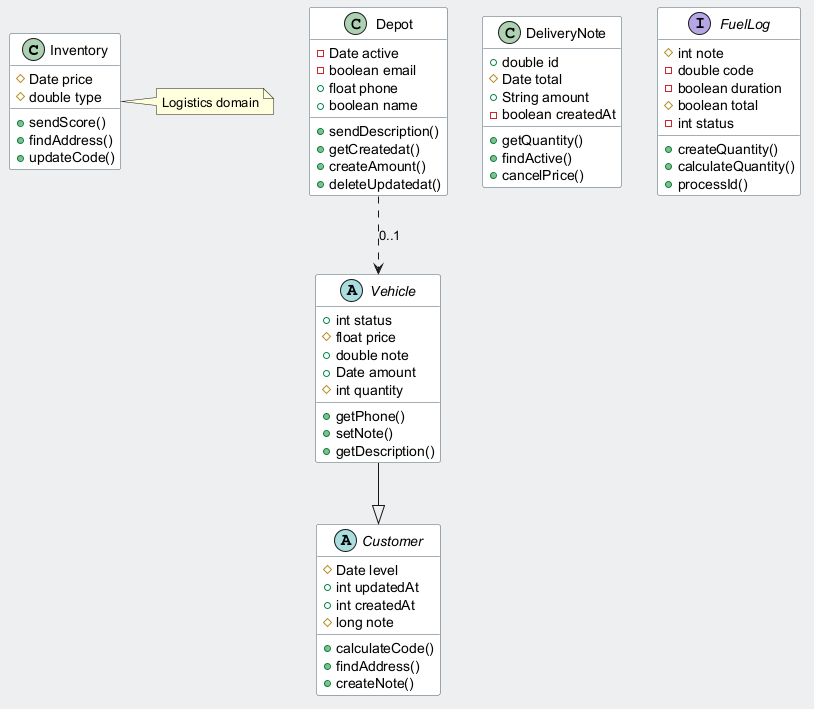

The diagram above was rendered by PlantUML. Its source (embedded in the PNG):
@startuml
skinparam backgroundColor #ECEFF1
skinparam classBackgroundColor #FFFFFF
skinparam classBorderColor #455A64
class Inventory {
  #Date price
  #double type
  +sendScore()
  +findAddress()
  +updateCode()
}
abstract class Vehicle {
  +int status
  #float price
  +double note
  +Date amount
  #int quantity
  +getPhone()
  +setNote()
  +getDescription()
}
class Depot {
  -Date active
  -boolean email
  +float phone
  +boolean name
  +sendDescription()
  +getCreatedat()
  +createAmount()
  +deleteUpdatedat()
}
class DeliveryNote {
  +double id
  #Date total
  +String amount
  -boolean createdAt
  +getQuantity()
  +findActive()
  +cancelPrice()
}
interface FuelLog {
  #int note
  -double code
  -boolean duration
  #boolean total
  -int status
  +createQuantity()
  +calculateQuantity()
  +processId()
}
abstract class Customer {
  #Date level
  +int updatedAt
  +int createdAt
  #long note
  +calculateCode()
  +findAddress()
  +createNote()
}
Depot ..> Vehicle : "0..1"
Vehicle --|> Customer
note right of Inventory : Logistics domain
@enduml